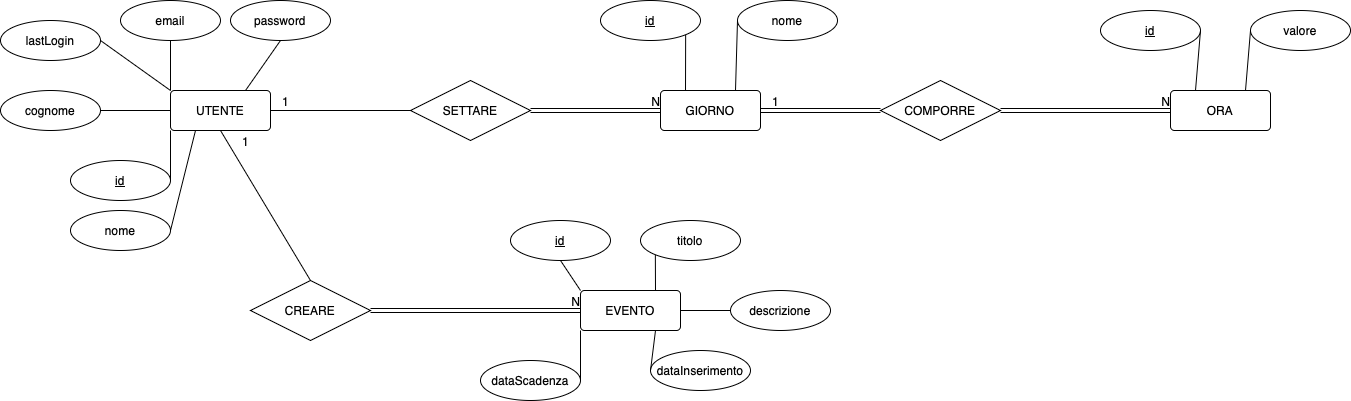

The diagram above was exported from draw.io. Its source (the exported page's mxGraphModel, read from the mxfile embedded in the PNG):
<mxGraphModel dx="2232" dy="849" grid="1" gridSize="10" guides="1" tooltips="1" connect="1" arrows="1" fold="1" page="1" pageScale="1" pageWidth="827" pageHeight="1169" math="0" shadow="0">
  <root>
    <mxCell id="0" />
    <mxCell id="1" parent="0" />
    <mxCell id="2" value="UTENTE" style="rounded=1;arcSize=10;whiteSpace=wrap;html=1;align=center;" vertex="1" parent="1">
      <mxGeometry x="160" y="190" width="100" height="40" as="geometry" />
    </mxCell>
    <mxCell id="3" value="id" style="ellipse;whiteSpace=wrap;html=1;align=center;fontStyle=4;" vertex="1" parent="1">
      <mxGeometry x="60" y="260" width="100" height="40" as="geometry" />
    </mxCell>
    <mxCell id="4" value="lastLogin" style="ellipse;whiteSpace=wrap;html=1;align=center;" vertex="1" parent="1">
      <mxGeometry x="-10" y="120" width="100" height="40" as="geometry" />
    </mxCell>
    <mxCell id="5" value="password" style="ellipse;whiteSpace=wrap;html=1;align=center;" vertex="1" parent="1">
      <mxGeometry x="220" y="100" width="100" height="40" as="geometry" />
    </mxCell>
    <mxCell id="6" value="email" style="ellipse;whiteSpace=wrap;html=1;align=center;" vertex="1" parent="1">
      <mxGeometry x="110" y="100" width="100" height="40" as="geometry" />
    </mxCell>
    <mxCell id="7" value="cognome" style="ellipse;whiteSpace=wrap;html=1;align=center;" vertex="1" parent="1">
      <mxGeometry x="-10" y="190" width="100" height="40" as="geometry" />
    </mxCell>
    <mxCell id="8" value="nome" style="ellipse;whiteSpace=wrap;html=1;align=center;" vertex="1" parent="1">
      <mxGeometry x="60" y="310" width="100" height="40" as="geometry" />
    </mxCell>
    <mxCell id="9" value="GIORNO" style="rounded=1;arcSize=10;whiteSpace=wrap;html=1;align=center;" vertex="1" parent="1">
      <mxGeometry x="650" y="190" width="100" height="40" as="geometry" />
    </mxCell>
    <mxCell id="10" value="id" style="ellipse;whiteSpace=wrap;html=1;align=center;fontStyle=4;" vertex="1" parent="1">
      <mxGeometry x="590" y="100" width="100" height="40" as="geometry" />
    </mxCell>
    <mxCell id="11" value="valore" style="ellipse;whiteSpace=wrap;html=1;align=center;" vertex="1" parent="1">
      <mxGeometry x="1240" y="110" width="100" height="40" as="geometry" />
    </mxCell>
    <mxCell id="12" value="nome" style="ellipse;whiteSpace=wrap;html=1;align=center;" vertex="1" parent="1">
      <mxGeometry x="727" y="100" width="100" height="40" as="geometry" />
    </mxCell>
    <mxCell id="13" value="ORA" style="rounded=1;arcSize=10;whiteSpace=wrap;html=1;align=center;" vertex="1" parent="1">
      <mxGeometry x="1160" y="190" width="100" height="40" as="geometry" />
    </mxCell>
    <mxCell id="14" value="id" style="ellipse;whiteSpace=wrap;html=1;align=center;fontStyle=4;" vertex="1" parent="1">
      <mxGeometry x="1090" y="110" width="100" height="40" as="geometry" />
    </mxCell>
    <mxCell id="15" value="" style="endArrow=none;html=1;rounded=0;exitX=1;exitY=0.5;exitDx=0;exitDy=0;entryX=0.25;entryY=1;entryDx=0;entryDy=0;" edge="1" source="8" target="2" parent="1">
      <mxGeometry relative="1" as="geometry">
        <mxPoint x="510" y="290" as="sourcePoint" />
        <mxPoint x="670" y="290" as="targetPoint" />
      </mxGeometry>
    </mxCell>
    <mxCell id="16" value="" style="endArrow=none;html=1;rounded=0;exitX=1;exitY=0.5;exitDx=0;exitDy=0;entryX=0;entryY=1;entryDx=0;entryDy=0;" edge="1" source="3" target="2" parent="1">
      <mxGeometry relative="1" as="geometry">
        <mxPoint x="520" y="300" as="sourcePoint" />
        <mxPoint x="680" y="300" as="targetPoint" />
      </mxGeometry>
    </mxCell>
    <mxCell id="17" value="" style="endArrow=none;html=1;rounded=0;exitX=1;exitY=0.5;exitDx=0;exitDy=0;entryX=0;entryY=0.5;entryDx=0;entryDy=0;" edge="1" source="7" target="2" parent="1">
      <mxGeometry relative="1" as="geometry">
        <mxPoint x="530" y="310" as="sourcePoint" />
        <mxPoint x="690" y="310" as="targetPoint" />
      </mxGeometry>
    </mxCell>
    <mxCell id="18" value="" style="endArrow=none;html=1;rounded=0;exitX=1;exitY=0.5;exitDx=0;exitDy=0;entryX=0;entryY=0;entryDx=0;entryDy=0;" edge="1" source="4" target="2" parent="1">
      <mxGeometry relative="1" as="geometry">
        <mxPoint x="540" y="320" as="sourcePoint" />
        <mxPoint x="700" y="320" as="targetPoint" />
      </mxGeometry>
    </mxCell>
    <mxCell id="19" value="" style="endArrow=none;html=1;rounded=0;exitX=0.5;exitY=1;exitDx=0;exitDy=0;entryX=0;entryY=0;entryDx=0;entryDy=0;" edge="1" source="6" target="2" parent="1">
      <mxGeometry relative="1" as="geometry">
        <mxPoint x="550" y="330" as="sourcePoint" />
        <mxPoint x="710" y="330" as="targetPoint" />
      </mxGeometry>
    </mxCell>
    <mxCell id="20" value="" style="endArrow=none;html=1;rounded=0;exitX=0.75;exitY=0;exitDx=0;exitDy=0;entryX=0.5;entryY=1;entryDx=0;entryDy=0;" edge="1" source="2" target="5" parent="1">
      <mxGeometry relative="1" as="geometry">
        <mxPoint x="560" y="340" as="sourcePoint" />
        <mxPoint x="720" y="340" as="targetPoint" />
      </mxGeometry>
    </mxCell>
    <mxCell id="21" value="" style="endArrow=none;html=1;rounded=0;exitX=1;exitY=1;exitDx=0;exitDy=0;entryX=0.25;entryY=0;entryDx=0;entryDy=0;" edge="1" source="10" target="9" parent="1">
      <mxGeometry relative="1" as="geometry">
        <mxPoint x="570" y="350" as="sourcePoint" />
        <mxPoint x="730" y="350" as="targetPoint" />
      </mxGeometry>
    </mxCell>
    <mxCell id="22" value="" style="endArrow=none;html=1;rounded=0;entryX=0;entryY=0.5;entryDx=0;entryDy=0;exitX=0.75;exitY=0;exitDx=0;exitDy=0;" edge="1" source="9" target="12" parent="1">
      <mxGeometry relative="1" as="geometry">
        <mxPoint x="580" y="360" as="sourcePoint" />
        <mxPoint x="740" y="360" as="targetPoint" />
      </mxGeometry>
    </mxCell>
    <mxCell id="23" value="" style="endArrow=none;html=1;rounded=0;entryX=1;entryY=0.5;entryDx=0;entryDy=0;exitX=0.25;exitY=0;exitDx=0;exitDy=0;" edge="1" source="13" target="14" parent="1">
      <mxGeometry relative="1" as="geometry">
        <mxPoint x="750" y="370" as="sourcePoint" />
        <mxPoint x="910" y="370" as="targetPoint" />
      </mxGeometry>
    </mxCell>
    <mxCell id="24" value="" style="endArrow=none;html=1;rounded=0;entryX=0;entryY=0.5;entryDx=0;entryDy=0;exitX=0.75;exitY=0;exitDx=0;exitDy=0;" edge="1" source="13" target="11" parent="1">
      <mxGeometry relative="1" as="geometry">
        <mxPoint x="1195" y="200" as="sourcePoint" />
        <mxPoint x="1200" y="140" as="targetPoint" />
      </mxGeometry>
    </mxCell>
    <mxCell id="25" value="SETTARE" style="shape=rhombus;perimeter=rhombusPerimeter;whiteSpace=wrap;html=1;align=center;" vertex="1" parent="1">
      <mxGeometry x="400" y="180" width="120" height="60" as="geometry" />
    </mxCell>
    <mxCell id="26" value="" style="endArrow=none;html=1;rounded=0;exitX=1;exitY=0.5;exitDx=0;exitDy=0;entryX=0;entryY=0.5;entryDx=0;entryDy=0;" edge="1" source="2" target="25" parent="1">
      <mxGeometry relative="1" as="geometry">
        <mxPoint x="500" y="320" as="sourcePoint" />
        <mxPoint x="660" y="320" as="targetPoint" />
      </mxGeometry>
    </mxCell>
    <mxCell id="27" value="1" style="resizable=0;html=1;whiteSpace=wrap;align=right;verticalAlign=bottom;" connectable="0" vertex="1" parent="26">
      <mxGeometry x="1" relative="1" as="geometry">
        <mxPoint x="-120" as="offset" />
      </mxGeometry>
    </mxCell>
    <mxCell id="28" value="" style="shape=link;html=1;rounded=0;entryX=0;entryY=0.5;entryDx=0;entryDy=0;" edge="1" source="25" target="9" parent="1">
      <mxGeometry relative="1" as="geometry">
        <mxPoint x="500" y="320" as="sourcePoint" />
        <mxPoint x="660" y="320" as="targetPoint" />
      </mxGeometry>
    </mxCell>
    <mxCell id="29" value="N" style="resizable=0;html=1;whiteSpace=wrap;align=right;verticalAlign=bottom;" connectable="0" vertex="1" parent="28">
      <mxGeometry x="1" relative="1" as="geometry" />
    </mxCell>
    <mxCell id="30" value="COMPORRE" style="shape=rhombus;perimeter=rhombusPerimeter;whiteSpace=wrap;html=1;align=center;" vertex="1" parent="1">
      <mxGeometry x="870" y="180" width="120" height="60" as="geometry" />
    </mxCell>
    <mxCell id="31" value="" style="shape=link;html=1;rounded=0;entryX=0;entryY=0.5;entryDx=0;entryDy=0;exitX=1;exitY=0.5;exitDx=0;exitDy=0;" edge="1" source="30" target="13" parent="1">
      <mxGeometry relative="1" as="geometry">
        <mxPoint x="630" y="310" as="sourcePoint" />
        <mxPoint x="790" y="310" as="targetPoint" />
      </mxGeometry>
    </mxCell>
    <mxCell id="32" value="N" style="resizable=0;html=1;whiteSpace=wrap;align=right;verticalAlign=bottom;" connectable="0" vertex="1" parent="31">
      <mxGeometry x="1" relative="1" as="geometry" />
    </mxCell>
    <mxCell id="33" value="" style="shape=link;html=1;rounded=0;entryX=0;entryY=0.5;entryDx=0;entryDy=0;exitX=1;exitY=0.5;exitDx=0;exitDy=0;" edge="1" source="9" target="30" parent="1">
      <mxGeometry relative="1" as="geometry">
        <mxPoint x="630" y="310" as="sourcePoint" />
        <mxPoint x="790" y="310" as="targetPoint" />
      </mxGeometry>
    </mxCell>
    <mxCell id="34" value="1" style="resizable=0;html=1;whiteSpace=wrap;align=right;verticalAlign=bottom;" connectable="0" vertex="1" parent="33">
      <mxGeometry x="1" relative="1" as="geometry">
        <mxPoint x="-100" as="offset" />
      </mxGeometry>
    </mxCell>
    <mxCell id="35" value="CREARE" style="shape=rhombus;perimeter=rhombusPerimeter;whiteSpace=wrap;html=1;align=center;" vertex="1" parent="1">
      <mxGeometry x="240" y="380" width="120" height="60" as="geometry" />
    </mxCell>
    <mxCell id="36" value="EVENTO" style="rounded=1;arcSize=10;whiteSpace=wrap;html=1;align=center;" vertex="1" parent="1">
      <mxGeometry x="570" y="390" width="100" height="40" as="geometry" />
    </mxCell>
    <mxCell id="37" value="id" style="ellipse;whiteSpace=wrap;html=1;align=center;fontStyle=4;" vertex="1" parent="1">
      <mxGeometry x="500" y="320" width="100" height="40" as="geometry" />
    </mxCell>
    <mxCell id="38" value="titolo" style="ellipse;whiteSpace=wrap;html=1;align=center;" vertex="1" parent="1">
      <mxGeometry x="630" y="320" width="100" height="40" as="geometry" />
    </mxCell>
    <mxCell id="39" value="dataScadenza" style="ellipse;whiteSpace=wrap;html=1;align=center;" vertex="1" parent="1">
      <mxGeometry x="470" y="460" width="100" height="40" as="geometry" />
    </mxCell>
    <mxCell id="40" value="descrizione" style="ellipse;whiteSpace=wrap;html=1;align=center;" vertex="1" parent="1">
      <mxGeometry x="720" y="390" width="100" height="40" as="geometry" />
    </mxCell>
    <mxCell id="41" value="dataInserimento" style="ellipse;whiteSpace=wrap;html=1;align=center;" vertex="1" parent="1">
      <mxGeometry x="640" y="450" width="100" height="40" as="geometry" />
    </mxCell>
    <mxCell id="42" value="" style="endArrow=none;html=1;rounded=0;exitX=0.75;exitY=1;exitDx=0;exitDy=0;entryX=0;entryY=0.5;entryDx=0;entryDy=0;" edge="1" source="36" target="41" parent="1">
      <mxGeometry relative="1" as="geometry">
        <mxPoint x="245" y="200" as="sourcePoint" />
        <mxPoint x="280" y="150" as="targetPoint" />
      </mxGeometry>
    </mxCell>
    <mxCell id="43" value="" style="endArrow=none;html=1;rounded=0;exitX=1;exitY=0.5;exitDx=0;exitDy=0;entryX=0;entryY=0.5;entryDx=0;entryDy=0;" edge="1" source="36" target="40" parent="1">
      <mxGeometry relative="1" as="geometry">
        <mxPoint x="255" y="210" as="sourcePoint" />
        <mxPoint x="290" y="160" as="targetPoint" />
      </mxGeometry>
    </mxCell>
    <mxCell id="44" value="" style="endArrow=none;html=1;rounded=0;exitX=0.75;exitY=0;exitDx=0;exitDy=0;entryX=0;entryY=1;entryDx=0;entryDy=0;" edge="1" source="36" target="38" parent="1">
      <mxGeometry relative="1" as="geometry">
        <mxPoint x="265" y="220" as="sourcePoint" />
        <mxPoint x="300" y="170" as="targetPoint" />
      </mxGeometry>
    </mxCell>
    <mxCell id="45" value="" style="endArrow=none;html=1;rounded=0;exitX=0;exitY=0;exitDx=0;exitDy=0;entryX=0.5;entryY=1;entryDx=0;entryDy=0;" edge="1" source="36" target="37" parent="1">
      <mxGeometry relative="1" as="geometry">
        <mxPoint x="275" y="230" as="sourcePoint" />
        <mxPoint x="310" y="180" as="targetPoint" />
      </mxGeometry>
    </mxCell>
    <mxCell id="46" value="" style="endArrow=none;html=1;rounded=0;exitX=1;exitY=0.5;exitDx=0;exitDy=0;entryX=0;entryY=1;entryDx=0;entryDy=0;" edge="1" source="39" target="36" parent="1">
      <mxGeometry relative="1" as="geometry">
        <mxPoint x="680" y="420" as="sourcePoint" />
        <mxPoint x="730" y="420" as="targetPoint" />
      </mxGeometry>
    </mxCell>
    <mxCell id="47" value="" style="shape=link;html=1;rounded=0;exitX=1;exitY=0.5;exitDx=0;exitDy=0;entryX=0;entryY=0.5;entryDx=0;entryDy=0;" edge="1" source="35" target="36" parent="1">
      <mxGeometry relative="1" as="geometry">
        <mxPoint x="540" y="360" as="sourcePoint" />
        <mxPoint x="700" y="360" as="targetPoint" />
      </mxGeometry>
    </mxCell>
    <mxCell id="48" value="N" style="resizable=0;html=1;whiteSpace=wrap;align=right;verticalAlign=bottom;" connectable="0" vertex="1" parent="47">
      <mxGeometry x="1" relative="1" as="geometry" />
    </mxCell>
    <mxCell id="49" value="" style="endArrow=none;html=1;rounded=0;entryX=0.5;entryY=0;entryDx=0;entryDy=0;" edge="1" target="35" parent="1">
      <mxGeometry relative="1" as="geometry">
        <mxPoint x="210" y="230" as="sourcePoint" />
        <mxPoint x="700" y="360" as="targetPoint" />
      </mxGeometry>
    </mxCell>
    <mxCell id="50" value="1" style="resizable=0;html=1;whiteSpace=wrap;align=right;verticalAlign=bottom;" connectable="0" vertex="1" parent="49">
      <mxGeometry x="1" relative="1" as="geometry">
        <mxPoint x="-60" y="-130" as="offset" />
      </mxGeometry>
    </mxCell>
  </root>
</mxGraphModel>